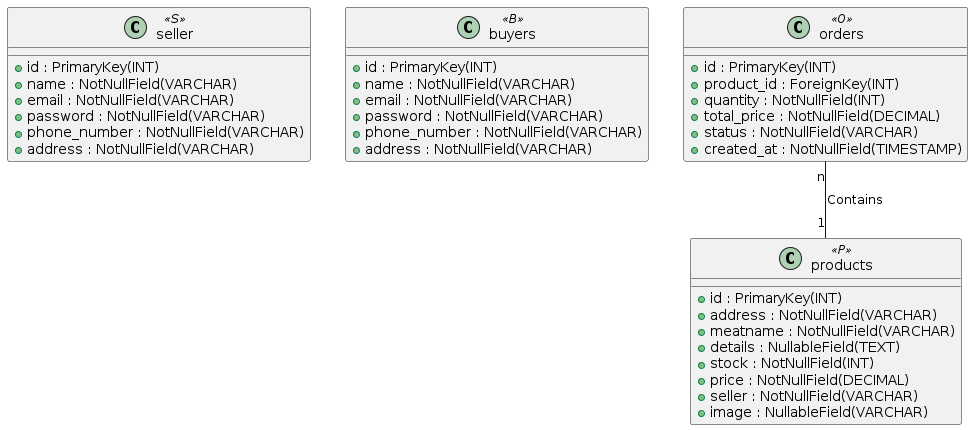

The diagram above was rendered by PlantUML. Its source (embedded in the PNG):
@startuml db-design

class "seller" <<S>> {
  + id : PrimaryKey(INT)
  + name : NotNullField(VARCHAR)
  + email : NotNullField(VARCHAR)
  + password : NotNullField(VARCHAR)
  + phone_number : NotNullField(VARCHAR)
  + address : NotNullField(VARCHAR)
}

class "buyers" <<B>> {
  + id : PrimaryKey(INT)
  + name : NotNullField(VARCHAR)
  + email : NotNullField(VARCHAR)
  + password : NotNullField(VARCHAR)
  + phone_number : NotNullField(VARCHAR)
  + address : NotNullField(VARCHAR)
}

class "products" <<P>> {
  + id : PrimaryKey(INT)
  + address : NotNullField(VARCHAR)
  + meatname : NotNullField(VARCHAR)
  + details : NullableField(TEXT)
  + stock : NotNullField(INT)
  + price : NotNullField(DECIMAL)
  + seller : NotNullField(VARCHAR)
  + image : NullableField(VARCHAR)
}

class "orders" <<O>> {
  + id : PrimaryKey(INT)
  + product_id : ForeignKey(INT)
  + quantity : NotNullField(INT)
  + total_price : NotNullField(DECIMAL)
  + status : NotNullField(VARCHAR)
  + created_at : NotNullField(TIMESTAMP)
}

"orders" "n" -- "1" "products" : Contains

@enduml